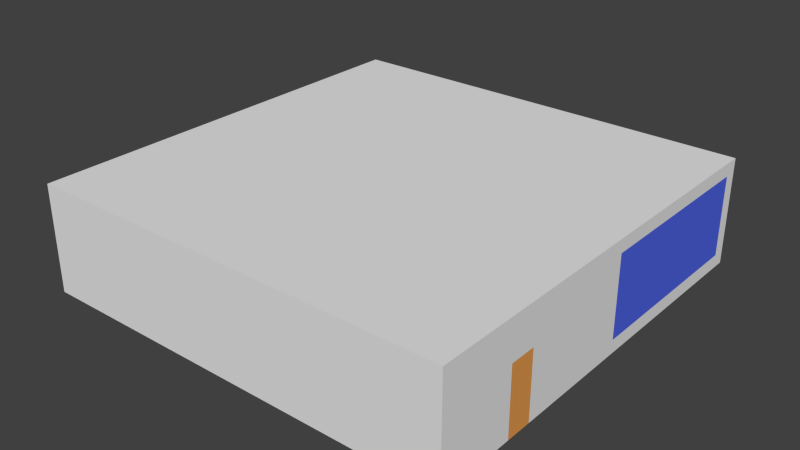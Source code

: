 # Source: Building.blend  (saved by Blender 2.72.0; exported with 4.5.12 LTS)
import bpy
from mathutils import Matrix  # noqa: F401  (used for matrix-valued properties, if any)

bpy.ops.wm.read_factory_settings(use_empty=True)
scene = bpy.context.scene
scene.name = 'Scene'

# ---- collections
col_collection_1 = bpy.data.collections.new('Collection 1'); scene.collection.children.link(col_collection_1)

# ---- materials (node trees are filled in below, after node groups)
mat_building = bpy.data.materials.new('Building')
mat_building.alpha_threshold = 0.0
mat_building.use_transparent_shadow = False
mat_building.roughness = 0.5
mat_window = bpy.data.materials.new('Window')
mat_window.alpha_threshold = 0.0
mat_window.use_transparent_shadow = False
mat_window.diffuse_color = (0.0842, 0.1349, 0.8, 1.0)
mat_window.roughness = 0.5
mat_door = bpy.data.materials.new('Door')
mat_door.alpha_threshold = 0.0
mat_door.use_transparent_shadow = False
mat_door.diffuse_color = (0.8, 0.3395, 0.07947, 1.0)
mat_door.roughness = 0.5

# ---- material node trees

# ---- world
world_world = bpy.data.worlds.new('World'); scene.world = world_world
world_world.color = (0.05088, 0.05088, 0.05088)
world_world.use_sun_shadow = False
world_world.sun_shadow_jitter_overblur = 0.0
world_world.cycles.sampling_method = 'MANUAL'
world_world.cycles.sample_map_resolution = 256

# ---- meshes
me_cube_001 = bpy.data.meshes.new('Cube.001')
me_cube_001.from_pydata([(12.0, 0.0001303, -12.0), (12.0, -0.0001303, 12.0), (-12.0, -0.0001303, 12.0), (-12.0, 0.0001303, -12.0), (12.0, 6.0, -12.0), (12.0, 6.0, 12.0), (-12.0, 6.0, 12.0), (-12.0, 6.0, -12.0), (-11.25, -0.0001303, 12.0), (-11.25, 6.0, 12.0), (-0.7501, 6.0, 12.0), (-0.7501, -0.0001303, 12.0), (0.7499, -0.0001303, 12.0), (0.7499, 6.0, 12.0), (11.25, -0.0001303, 12.0), (11.25, 6.0, 12.0), (-11.25, 5.25, 12.0), (-0.7501, 5.25, 12.0), (0.7499, 5.25, 12.0), (11.25, 5.25, 12.0), (12.0, 5.25, 12.0), (-12.0, 5.25, 12.0), (-11.25, 0.7498, 12.0), (-0.7501, 0.7498, 12.0), (0.7499, 0.7498, 12.0), (11.25, 0.7498, 12.0), (12.0, 0.7498, 12.0), (-12.0, 0.7498, 12.0), (-12.0, 6.0, 0.75), (-12.0, -8.144e-06, 0.7499), (-12.0, -0.0001222, 11.25), (-12.0, 6.0, 11.25), (-12.0, 5.25, 0.75), (-12.0, 5.25, 11.25), (-12.0, 0.75, 0.7499), (-12.0, 0.7498, 11.25), (-12.0, 6.0, -7.5), (-12.0, 8.145e-05, -7.5), (-12.0, 6.516e-05, -6.0), (-12.0, 6.0, -6.0), (-12.0, 3.775, -7.5), (-12.0, 3.775, -6.0), (-12.0, 3.775, 0.7499), (-12.0, 3.775, -12.0)], [], [(4, 0, 1, 26, 20, 5), (22, 8, 2, 27), (40, 37, 3, 43), (7, 43, 3, 0, 4), (0, 3, 37, 38, 29, 30, 2, 8, 11, 12, 14, 1), (7, 4, 5, 15, 13, 10, 9, 6, 31, 28, 39, 36), (23, 11, 8, 22), (24, 12, 11, 23), (25, 14, 12, 24), (26, 1, 14, 25), (9, 16, 21, 6), (15, 19, 18, 13), (5, 20, 19, 15), (10, 17, 16, 9), (13, 18, 17, 10), (16, 22, 27, 21), (19, 25, 24, 18), (20, 26, 25, 19), (17, 23, 22, 16), (18, 24, 23, 17), (31, 33, 32, 28), (6, 21, 33, 31), (21, 27, 35, 33), (33, 35, 34, 42, 32), (27, 2, 30, 35), (35, 30, 29, 34), (41, 38, 37, 40), (42, 34, 29, 38, 41), (36, 40, 43, 7), (39, 41, 40, 36), (28, 32, 42, 41, 39)])
me_cube_001.polygons.foreach_set('material_index', [0, 0, 0, 0, 0, 0, 0, 0, 0, 0, 0, 0, 0, 0, 0, 0, 1, 0, 1, 0, 0, 0, 0, 1, 0, 0, 2, 0, 0, 0, 0])
me_cube_001.materials.append(mat_building)
me_cube_001.materials.append(mat_window)
me_cube_001.materials.append(mat_door)
me_cube_001.use_remesh_preserve_volume = False
me_cube_001.use_remesh_preserve_attributes = False
me_cube_001.use_mirror_vertex_groups = False
me_cube_001.update()

# ---- objects
ob_building = bpy.data.objects.new('Building', me_cube_001)

# ---- transforms, parenting, visibility, modifiers, constraints
ob_building.location = (0.0, 0.0, 0.0)
ob_building.rotation_euler = (1.571, -0.0, -3.142)
ob_building.lineart.crease_threshold = 0.0

# ---- collection membership
col_collection_1.objects.link(ob_building)

# ---- scene / render settings (as saved in the file)
scene.frame_start = 1; scene.frame_end = 250; scene.frame_set(3)
scene.render.engine = 'BLENDER_EEVEE_NEXT'
scene.render.resolution_percentage = 50
scene.render.dither_intensity = 0.0
scene.cycles.use_denoising = False
scene.cycles.samples = 10
scene.cycles.sampling_pattern = 'TABULATED_SOBOL'
scene.cycles.light_sampling_threshold = 0.0
scene.cycles.use_adaptive_sampling = False
scene.cycles.use_light_tree = False
scene.cycles.blur_glossy = 0.0
scene.cycles.pixel_filter_type = 'GAUSSIAN'
scene.cycles.sample_clamp_indirect = 0.0
scene.view_settings.view_transform = 'Standard'
bpy.context.view_layer.update()

# ---- added for rendering (the .blend has no active camera and no usable light): camera, sun
cam_auto = bpy.data.cameras.new('AutoCamera')
cam_auto.lens = 50.0
cam_auto.sensor_width = 36.0
cam_auto.clip_end = 1000.0
ob_auto_camera = bpy.data.objects.new('AutoCamera', cam_auto)
scene.collection.objects.link(ob_auto_camera)
ob_auto_camera.location = (31.8903, -38.2683, 28.5121)
ob_auto_camera.rotation_euler = (1.09748, -7.21219e-08, 0.694738)
scene.camera = ob_auto_camera
light_auto_sun = bpy.data.lights.new('AutoSun', 'SUN')
light_auto_sun.energy = 3.0
light_auto_sun.angle = 0.0523599
ob_auto_sun = bpy.data.objects.new('AutoSun', light_auto_sun)
scene.collection.objects.link(ob_auto_sun)
ob_auto_sun.rotation_euler = (0.872665, 0.174533, 0.523599)
bpy.context.view_layer.update()
